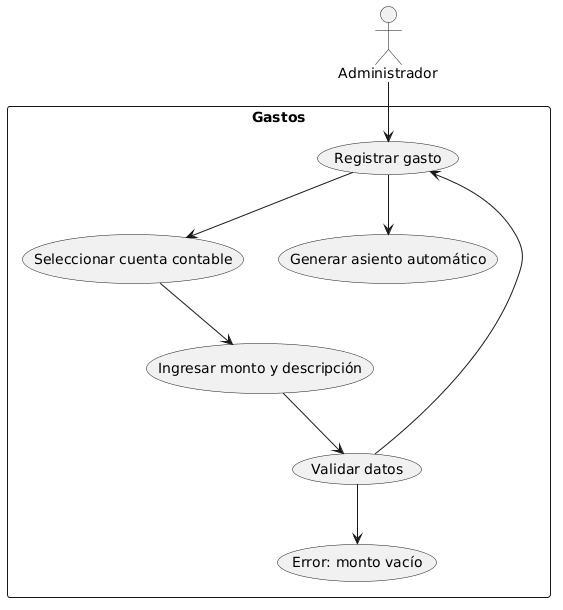

The diagram above was rendered by PlantUML. Its source (embedded in the PNG):
@startuml
actor Administrador

rectangle "Gastos" {

  Administrador --> (Registrar gasto)

  (Registrar gasto) --> (Seleccionar cuenta contable)
  (Seleccionar cuenta contable) --> (Ingresar monto y descripción)

  (Ingresar monto y descripción) --> (Validar datos)
  (Validar datos) --> (Registrar gasto)

  (Registrar gasto) --> (Generar asiento automático)

  (Validar datos) --> (Error: monto vacío)
}
@enduml